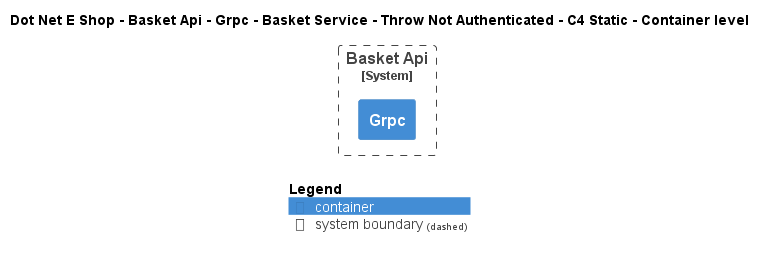

The diagram above was rendered by PlantUML. Its source (embedded in the PNG):
@startuml
!include ..\..\..\..\..\..\..\..\..\.c4s\C4_Container.puml

AddElementTag("c4interflow:lifecycle:new", $bgColor=green, $fontColor=#ffffff, $borderColor=green, $shadowing="False")
AddElementTag("c4interflow:lifecycle:changed", $bgColor=orange, $fontColor=#ffffff, $borderColor=orange, $shadowing="False")
AddElementTag("c4interflow:lifecycle:removed", $bgColor=red, $fontColor=#ffffff, $borderColor=red, $shadowing="False")

AddRelTag("c4interflow:lifecycle:new", $textColor=green, $lineColor=green)
AddRelTag("c4interflow:lifecycle:changed", $textColor=orange, $lineColor=orange)
AddRelTag("c4interflow:lifecycle:removed", $textColor=red, $lineColor=red)

SHOW_PERSON_PORTRAIT()
LAYOUT_TOP_DOWN()

skinparam linetype polyline

title Dot Net E Shop - Basket Api - Grpc - Basket Service - Throw Not Authenticated - C4 Static - Container level


System_Boundary(DotNetEShop.SoftwareSystems.BasketApi, "Basket Api") {
    Container(DotNetEShop.SoftwareSystems.BasketApi.Containers.Grpc, "Grpc", "", "")
}



SHOW_LEGEND()
@enduml